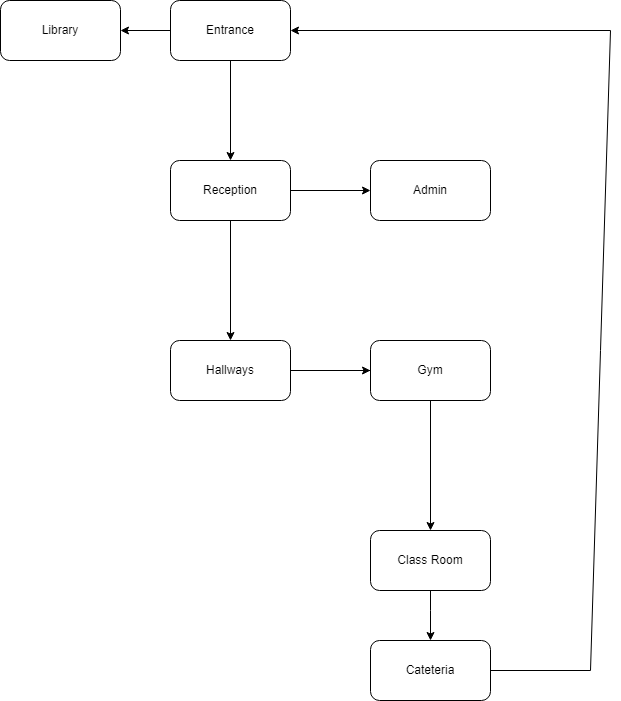

The diagram above was exported from draw.io. Its source (the exported page's mxGraphModel, read from the mxfile embedded in the PNG):
<mxGraphModel dx="1314" dy="2354" grid="1" gridSize="10" guides="1" tooltips="1" connect="1" arrows="1" fold="1" page="1" pageScale="1" pageWidth="1100" pageHeight="850" background="none" math="0" shadow="0">
  <root>
    <mxCell id="0" />
    <mxCell id="1" parent="0" />
    <mxCell id="obLkCLHe1KFEZ8HTTMuC-7" value="" style="edgeStyle=orthogonalEdgeStyle;rounded=0;orthogonalLoop=1;jettySize=auto;html=1;exitX=0.5;exitY=1;exitDx=0;exitDy=0;" parent="1" source="obLkCLHe1KFEZ8HTTMuC-15" edge="1">
      <mxGeometry relative="1" as="geometry">
        <mxPoint x="440" y="156.36363636363637" as="sourcePoint" />
        <mxPoint x="800" y="670" as="targetPoint" />
        <Array as="points">
          <mxPoint x="800" y="640" />
          <mxPoint x="800" y="640" />
        </Array>
      </mxGeometry>
    </mxCell>
    <mxCell id="obLkCLHe1KFEZ8HTTMuC-4" value="Library&lt;br&gt;" style="whiteSpace=wrap;html=1;rounded=1;" parent="1" vertex="1">
      <mxGeometry x="370" y="30" width="120" height="60" as="geometry" />
    </mxCell>
    <mxCell id="obLkCLHe1KFEZ8HTTMuC-6" value="Cateteria" style="whiteSpace=wrap;html=1;rounded=1;" parent="1" vertex="1">
      <mxGeometry x="740" y="670" width="120" height="60" as="geometry" />
    </mxCell>
    <mxCell id="obLkCLHe1KFEZ8HTTMuC-10" value="" style="edgeStyle=orthogonalEdgeStyle;rounded=0;orthogonalLoop=1;jettySize=auto;html=1;" parent="1" source="obLkCLHe1KFEZ8HTTMuC-8" target="obLkCLHe1KFEZ8HTTMuC-9" edge="1">
      <mxGeometry relative="1" as="geometry" />
    </mxCell>
    <mxCell id="obLkCLHe1KFEZ8HTTMuC-8" value="Entrance" style="rounded=1;whiteSpace=wrap;html=1;" parent="1" vertex="1">
      <mxGeometry x="540" y="30" width="120" height="60" as="geometry" />
    </mxCell>
    <mxCell id="obLkCLHe1KFEZ8HTTMuC-14" value="" style="edgeStyle=orthogonalEdgeStyle;rounded=0;orthogonalLoop=1;jettySize=auto;html=1;" parent="1" source="obLkCLHe1KFEZ8HTTMuC-9" target="obLkCLHe1KFEZ8HTTMuC-13" edge="1">
      <mxGeometry relative="1" as="geometry" />
    </mxCell>
    <mxCell id="obLkCLHe1KFEZ8HTTMuC-19" value="" style="edgeStyle=orthogonalEdgeStyle;rounded=0;orthogonalLoop=1;jettySize=auto;html=1;" parent="1" source="obLkCLHe1KFEZ8HTTMuC-9" target="obLkCLHe1KFEZ8HTTMuC-18" edge="1">
      <mxGeometry relative="1" as="geometry" />
    </mxCell>
    <mxCell id="obLkCLHe1KFEZ8HTTMuC-9" value="Reception" style="whiteSpace=wrap;html=1;rounded=1;" parent="1" vertex="1">
      <mxGeometry x="540" y="190" width="120" height="60" as="geometry" />
    </mxCell>
    <mxCell id="obLkCLHe1KFEZ8HTTMuC-16" value="" style="edgeStyle=orthogonalEdgeStyle;rounded=0;orthogonalLoop=1;jettySize=auto;html=1;" parent="1" source="obLkCLHe1KFEZ8HTTMuC-13" target="obLkCLHe1KFEZ8HTTMuC-15" edge="1">
      <mxGeometry relative="1" as="geometry" />
    </mxCell>
    <mxCell id="obLkCLHe1KFEZ8HTTMuC-21" value="" style="edgeStyle=orthogonalEdgeStyle;rounded=0;orthogonalLoop=1;jettySize=auto;html=1;" parent="1" source="obLkCLHe1KFEZ8HTTMuC-13" target="obLkCLHe1KFEZ8HTTMuC-20" edge="1">
      <mxGeometry relative="1" as="geometry" />
    </mxCell>
    <mxCell id="obLkCLHe1KFEZ8HTTMuC-13" value="Hallways" style="whiteSpace=wrap;html=1;rounded=1;" parent="1" vertex="1">
      <mxGeometry x="540" y="370" width="120" height="60" as="geometry" />
    </mxCell>
    <mxCell id="obLkCLHe1KFEZ8HTTMuC-15" value="Class Room" style="whiteSpace=wrap;html=1;rounded=1;" parent="1" vertex="1">
      <mxGeometry x="740" y="560" width="120" height="60" as="geometry" />
    </mxCell>
    <mxCell id="obLkCLHe1KFEZ8HTTMuC-18" value="Admin" style="whiteSpace=wrap;html=1;rounded=1;" parent="1" vertex="1">
      <mxGeometry x="740" y="190" width="120" height="60" as="geometry" />
    </mxCell>
    <mxCell id="obLkCLHe1KFEZ8HTTMuC-20" value="Gym" style="whiteSpace=wrap;html=1;rounded=1;" parent="1" vertex="1">
      <mxGeometry x="740" y="370" width="120" height="60" as="geometry" />
    </mxCell>
    <mxCell id="SBZKpzwp1Q92hf9vk6JS-1" value="" style="endArrow=classic;html=1;rounded=0;entryX=1;entryY=0.5;entryDx=0;entryDy=0;exitX=0;exitY=0.5;exitDx=0;exitDy=0;" parent="1" source="obLkCLHe1KFEZ8HTTMuC-8" target="obLkCLHe1KFEZ8HTTMuC-4" edge="1">
      <mxGeometry width="50" height="50" relative="1" as="geometry">
        <mxPoint x="230" y="479.28932188134524" as="sourcePoint" />
        <mxPoint x="230" y="429.28932188134524" as="targetPoint" />
      </mxGeometry>
    </mxCell>
    <mxCell id="5j0hTjXZ5nU5xVVUNgil-1" value="" style="endArrow=classic;html=1;rounded=0;exitX=1;exitY=0.5;exitDx=0;exitDy=0;entryX=1;entryY=0.5;entryDx=0;entryDy=0;" parent="1" source="obLkCLHe1KFEZ8HTTMuC-6" target="obLkCLHe1KFEZ8HTTMuC-8" edge="1">
      <mxGeometry width="50" height="50" relative="1" as="geometry">
        <mxPoint x="630" y="680" as="sourcePoint" />
        <mxPoint x="960" y="10" as="targetPoint" />
        <Array as="points">
          <mxPoint x="960" y="700" />
          <mxPoint x="980" y="60" />
        </Array>
      </mxGeometry>
    </mxCell>
  </root>
</mxGraphModel>